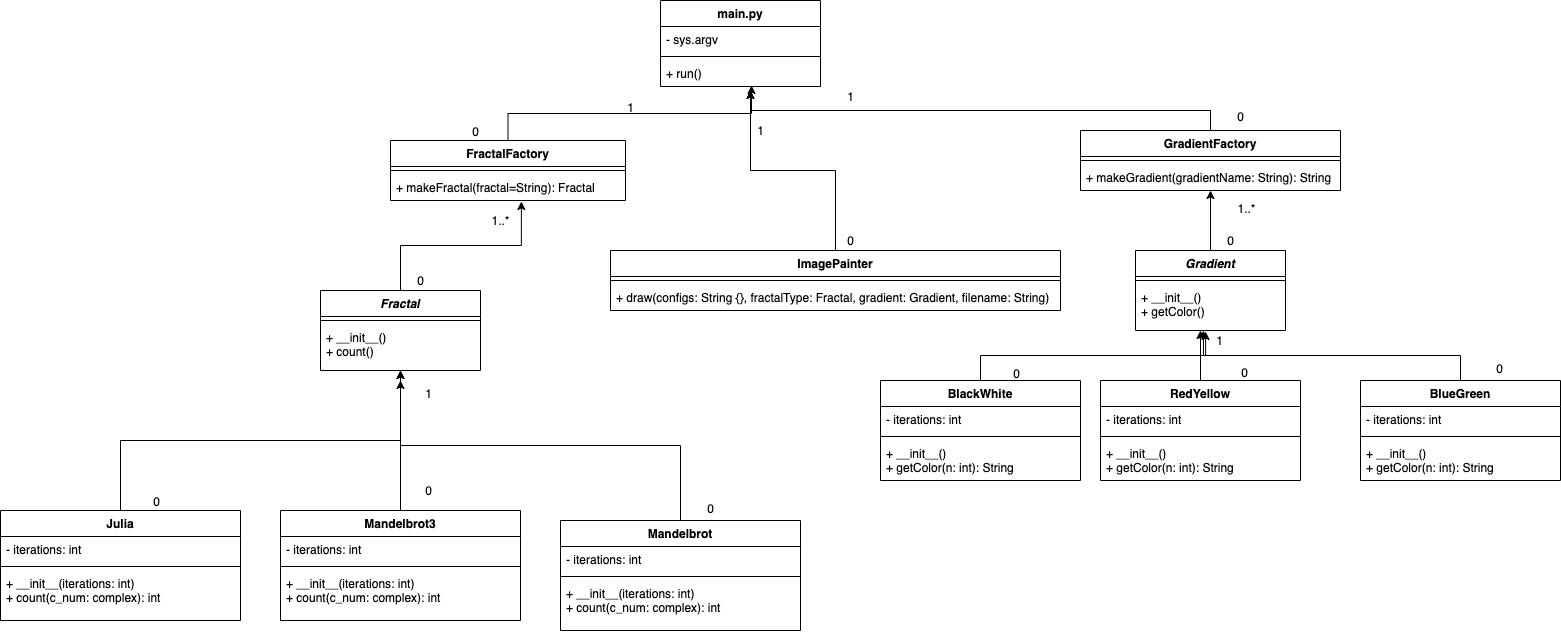

The diagram above was exported from draw.io. Its source (the exported page's mxGraphModel, read from the mxfile embedded in the PNG):
<mxGraphModel dx="2427" dy="878" grid="1" gridSize="10" guides="1" tooltips="1" connect="1" arrows="1" fold="1" page="1" pageScale="1" pageWidth="850" pageHeight="1100" math="0" shadow="0">
  <root>
    <mxCell id="0" />
    <mxCell id="1" parent="0" />
    <mxCell id="w2UT1grQn4sgX6oJgSmO-22" style="edgeStyle=orthogonalEdgeStyle;rounded=0;orthogonalLoop=1;jettySize=auto;html=1;exitX=0.5;exitY=0;exitDx=0;exitDy=0;entryX=0.5;entryY=1;entryDx=0;entryDy=0;" edge="1" parent="1" source="w2UT1grQn4sgX6oJgSmO-5" target="w2UT1grQn4sgX6oJgSmO-17">
      <mxGeometry relative="1" as="geometry" />
    </mxCell>
    <mxCell id="w2UT1grQn4sgX6oJgSmO-23" style="edgeStyle=orthogonalEdgeStyle;rounded=0;orthogonalLoop=1;jettySize=auto;html=1;exitX=0.5;exitY=0;exitDx=0;exitDy=0;" edge="1" parent="1" source="w2UT1grQn4sgX6oJgSmO-13">
      <mxGeometry relative="1" as="geometry">
        <mxPoint x="-360" y="420" as="targetPoint" />
      </mxGeometry>
    </mxCell>
    <mxCell id="w2UT1grQn4sgX6oJgSmO-24" style="edgeStyle=orthogonalEdgeStyle;rounded=0;orthogonalLoop=1;jettySize=auto;html=1;exitX=0.5;exitY=0;exitDx=0;exitDy=0;" edge="1" parent="1" source="w2UT1grQn4sgX6oJgSmO-9">
      <mxGeometry relative="1" as="geometry">
        <mxPoint x="-360" y="410" as="targetPoint" />
      </mxGeometry>
    </mxCell>
    <mxCell id="w2UT1grQn4sgX6oJgSmO-1" value="main.py" style="swimlane;fontStyle=1;align=center;verticalAlign=top;childLayout=stackLayout;horizontal=1;startSize=26;horizontalStack=0;resizeParent=1;resizeParentMax=0;resizeLast=0;collapsible=1;marginBottom=0;" vertex="1" parent="1">
      <mxGeometry x="-100" y="40" width="160" height="86" as="geometry" />
    </mxCell>
    <mxCell id="w2UT1grQn4sgX6oJgSmO-2" value="- sys.argv" style="text;strokeColor=none;fillColor=none;align=left;verticalAlign=top;spacingLeft=4;spacingRight=4;overflow=hidden;rotatable=0;points=[[0,0.5],[1,0.5]];portConstraint=eastwest;" vertex="1" parent="w2UT1grQn4sgX6oJgSmO-1">
      <mxGeometry y="26" width="160" height="26" as="geometry" />
    </mxCell>
    <mxCell id="w2UT1grQn4sgX6oJgSmO-3" value="" style="line;strokeWidth=1;fillColor=none;align=left;verticalAlign=middle;spacingTop=-1;spacingLeft=3;spacingRight=3;rotatable=0;labelPosition=right;points=[];portConstraint=eastwest;" vertex="1" parent="w2UT1grQn4sgX6oJgSmO-1">
      <mxGeometry y="52" width="160" height="8" as="geometry" />
    </mxCell>
    <mxCell id="w2UT1grQn4sgX6oJgSmO-4" value="+ run()" style="text;strokeColor=none;fillColor=none;align=left;verticalAlign=top;spacingLeft=4;spacingRight=4;overflow=hidden;rotatable=0;points=[[0,0.5],[1,0.5]];portConstraint=eastwest;" vertex="1" parent="w2UT1grQn4sgX6oJgSmO-1">
      <mxGeometry y="60" width="160" height="26" as="geometry" />
    </mxCell>
    <mxCell id="w2UT1grQn4sgX6oJgSmO-5" value="Julia" style="swimlane;fontStyle=1;align=center;verticalAlign=top;childLayout=stackLayout;horizontal=1;startSize=26;horizontalStack=0;resizeParent=1;resizeParentMax=0;resizeLast=0;collapsible=1;marginBottom=0;" vertex="1" parent="1">
      <mxGeometry x="-760" y="550" width="240" height="110" as="geometry" />
    </mxCell>
    <mxCell id="w2UT1grQn4sgX6oJgSmO-6" value="- iterations: int" style="text;strokeColor=none;fillColor=none;align=left;verticalAlign=top;spacingLeft=4;spacingRight=4;overflow=hidden;rotatable=0;points=[[0,0.5],[1,0.5]];portConstraint=eastwest;" vertex="1" parent="w2UT1grQn4sgX6oJgSmO-5">
      <mxGeometry y="26" width="240" height="26" as="geometry" />
    </mxCell>
    <mxCell id="w2UT1grQn4sgX6oJgSmO-7" value="" style="line;strokeWidth=1;fillColor=none;align=left;verticalAlign=middle;spacingTop=-1;spacingLeft=3;spacingRight=3;rotatable=0;labelPosition=right;points=[];portConstraint=eastwest;" vertex="1" parent="w2UT1grQn4sgX6oJgSmO-5">
      <mxGeometry y="52" width="240" height="8" as="geometry" />
    </mxCell>
    <mxCell id="w2UT1grQn4sgX6oJgSmO-8" value="+ __init__(iterations: int)&#10;+ count(c_num: complex): int" style="text;strokeColor=none;fillColor=none;align=left;verticalAlign=top;spacingLeft=4;spacingRight=4;overflow=hidden;rotatable=0;points=[[0,0.5],[1,0.5]];portConstraint=eastwest;" vertex="1" parent="w2UT1grQn4sgX6oJgSmO-5">
      <mxGeometry y="60" width="240" height="50" as="geometry" />
    </mxCell>
    <mxCell id="w2UT1grQn4sgX6oJgSmO-13" value="Mandelbrot3" style="swimlane;fontStyle=1;align=center;verticalAlign=top;childLayout=stackLayout;horizontal=1;startSize=26;horizontalStack=0;resizeParent=1;resizeParentMax=0;resizeLast=0;collapsible=1;marginBottom=0;" vertex="1" parent="1">
      <mxGeometry x="-480" y="550" width="240" height="110" as="geometry" />
    </mxCell>
    <mxCell id="w2UT1grQn4sgX6oJgSmO-14" value="- iterations: int" style="text;strokeColor=none;fillColor=none;align=left;verticalAlign=top;spacingLeft=4;spacingRight=4;overflow=hidden;rotatable=0;points=[[0,0.5],[1,0.5]];portConstraint=eastwest;" vertex="1" parent="w2UT1grQn4sgX6oJgSmO-13">
      <mxGeometry y="26" width="240" height="26" as="geometry" />
    </mxCell>
    <mxCell id="w2UT1grQn4sgX6oJgSmO-15" value="" style="line;strokeWidth=1;fillColor=none;align=left;verticalAlign=middle;spacingTop=-1;spacingLeft=3;spacingRight=3;rotatable=0;labelPosition=right;points=[];portConstraint=eastwest;" vertex="1" parent="w2UT1grQn4sgX6oJgSmO-13">
      <mxGeometry y="52" width="240" height="8" as="geometry" />
    </mxCell>
    <mxCell id="w2UT1grQn4sgX6oJgSmO-16" value="+ __init__(iterations: int)&#10;+ count(c_num: complex): int" style="text;strokeColor=none;fillColor=none;align=left;verticalAlign=top;spacingLeft=4;spacingRight=4;overflow=hidden;rotatable=0;points=[[0,0.5],[1,0.5]];portConstraint=eastwest;" vertex="1" parent="w2UT1grQn4sgX6oJgSmO-13">
      <mxGeometry y="60" width="240" height="50" as="geometry" />
    </mxCell>
    <mxCell id="w2UT1grQn4sgX6oJgSmO-9" value="Mandelbrot" style="swimlane;fontStyle=1;align=center;verticalAlign=top;childLayout=stackLayout;horizontal=1;startSize=26;horizontalStack=0;resizeParent=1;resizeParentMax=0;resizeLast=0;collapsible=1;marginBottom=0;" vertex="1" parent="1">
      <mxGeometry x="-200" y="560" width="240" height="110" as="geometry" />
    </mxCell>
    <mxCell id="w2UT1grQn4sgX6oJgSmO-10" value="- iterations: int" style="text;strokeColor=none;fillColor=none;align=left;verticalAlign=top;spacingLeft=4;spacingRight=4;overflow=hidden;rotatable=0;points=[[0,0.5],[1,0.5]];portConstraint=eastwest;" vertex="1" parent="w2UT1grQn4sgX6oJgSmO-9">
      <mxGeometry y="26" width="240" height="26" as="geometry" />
    </mxCell>
    <mxCell id="w2UT1grQn4sgX6oJgSmO-11" value="" style="line;strokeWidth=1;fillColor=none;align=left;verticalAlign=middle;spacingTop=-1;spacingLeft=3;spacingRight=3;rotatable=0;labelPosition=right;points=[];portConstraint=eastwest;" vertex="1" parent="w2UT1grQn4sgX6oJgSmO-9">
      <mxGeometry y="52" width="240" height="8" as="geometry" />
    </mxCell>
    <mxCell id="w2UT1grQn4sgX6oJgSmO-12" value="+ __init__(iterations: int)&#10;+ count(c_num: complex): int" style="text;strokeColor=none;fillColor=none;align=left;verticalAlign=top;spacingLeft=4;spacingRight=4;overflow=hidden;rotatable=0;points=[[0,0.5],[1,0.5]];portConstraint=eastwest;" vertex="1" parent="w2UT1grQn4sgX6oJgSmO-9">
      <mxGeometry y="60" width="240" height="50" as="geometry" />
    </mxCell>
    <mxCell id="w2UT1grQn4sgX6oJgSmO-30" style="edgeStyle=orthogonalEdgeStyle;rounded=0;orthogonalLoop=1;jettySize=auto;html=1;exitX=0.5;exitY=0;exitDx=0;exitDy=0;entryX=0.557;entryY=1.038;entryDx=0;entryDy=0;entryPerimeter=0;" edge="1" parent="1" source="w2UT1grQn4sgX6oJgSmO-17" target="w2UT1grQn4sgX6oJgSmO-28">
      <mxGeometry relative="1" as="geometry" />
    </mxCell>
    <mxCell id="w2UT1grQn4sgX6oJgSmO-17" value="Fractal" style="swimlane;fontStyle=3;align=center;verticalAlign=top;childLayout=stackLayout;horizontal=1;startSize=26;horizontalStack=0;resizeParent=1;resizeParentMax=0;resizeLast=0;collapsible=1;marginBottom=0;" vertex="1" parent="1">
      <mxGeometry x="-440" y="330" width="160" height="80" as="geometry" />
    </mxCell>
    <mxCell id="w2UT1grQn4sgX6oJgSmO-19" value="" style="line;strokeWidth=1;fillColor=none;align=left;verticalAlign=middle;spacingTop=-1;spacingLeft=3;spacingRight=3;rotatable=0;labelPosition=right;points=[];portConstraint=eastwest;" vertex="1" parent="w2UT1grQn4sgX6oJgSmO-17">
      <mxGeometry y="26" width="160" height="8" as="geometry" />
    </mxCell>
    <mxCell id="w2UT1grQn4sgX6oJgSmO-20" value="+ __init__()&#10;+ count()" style="text;strokeColor=none;fillColor=none;align=left;verticalAlign=top;spacingLeft=4;spacingRight=4;overflow=hidden;rotatable=0;points=[[0,0.5],[1,0.5]];portConstraint=eastwest;" vertex="1" parent="w2UT1grQn4sgX6oJgSmO-17">
      <mxGeometry y="34" width="160" height="46" as="geometry" />
    </mxCell>
    <mxCell id="w2UT1grQn4sgX6oJgSmO-31" style="edgeStyle=orthogonalEdgeStyle;rounded=0;orthogonalLoop=1;jettySize=auto;html=1;exitX=0.5;exitY=0;exitDx=0;exitDy=0;entryX=0.569;entryY=0.962;entryDx=0;entryDy=0;entryPerimeter=0;" edge="1" parent="1" source="w2UT1grQn4sgX6oJgSmO-25" target="w2UT1grQn4sgX6oJgSmO-4">
      <mxGeometry relative="1" as="geometry" />
    </mxCell>
    <mxCell id="w2UT1grQn4sgX6oJgSmO-25" value="FractalFactory" style="swimlane;fontStyle=1;align=center;verticalAlign=top;childLayout=stackLayout;horizontal=1;startSize=26;horizontalStack=0;resizeParent=1;resizeParentMax=0;resizeLast=0;collapsible=1;marginBottom=0;" vertex="1" parent="1">
      <mxGeometry x="-370" y="180" width="235" height="60" as="geometry" />
    </mxCell>
    <mxCell id="w2UT1grQn4sgX6oJgSmO-27" value="" style="line;strokeWidth=1;fillColor=none;align=left;verticalAlign=middle;spacingTop=-1;spacingLeft=3;spacingRight=3;rotatable=0;labelPosition=right;points=[];portConstraint=eastwest;" vertex="1" parent="w2UT1grQn4sgX6oJgSmO-25">
      <mxGeometry y="26" width="235" height="8" as="geometry" />
    </mxCell>
    <mxCell id="w2UT1grQn4sgX6oJgSmO-28" value="+ makeFractal(fractal=String): Fractal" style="text;strokeColor=none;fillColor=none;align=left;verticalAlign=top;spacingLeft=4;spacingRight=4;overflow=hidden;rotatable=0;points=[[0,0.5],[1,0.5]];portConstraint=eastwest;" vertex="1" parent="w2UT1grQn4sgX6oJgSmO-25">
      <mxGeometry y="34" width="235" height="26" as="geometry" />
    </mxCell>
    <mxCell id="w2UT1grQn4sgX6oJgSmO-41" style="edgeStyle=orthogonalEdgeStyle;rounded=0;orthogonalLoop=1;jettySize=auto;html=1;exitX=0.5;exitY=0;exitDx=0;exitDy=0;" edge="1" parent="1" source="w2UT1grQn4sgX6oJgSmO-32">
      <mxGeometry relative="1" as="geometry">
        <mxPoint x="-10" y="130" as="targetPoint" />
      </mxGeometry>
    </mxCell>
    <mxCell id="w2UT1grQn4sgX6oJgSmO-32" value="GradientFactory" style="swimlane;fontStyle=1;align=center;verticalAlign=top;childLayout=stackLayout;horizontal=1;startSize=26;horizontalStack=0;resizeParent=1;resizeParentMax=0;resizeLast=0;collapsible=1;marginBottom=0;" vertex="1" parent="1">
      <mxGeometry x="320" y="170" width="260" height="60" as="geometry" />
    </mxCell>
    <mxCell id="w2UT1grQn4sgX6oJgSmO-34" value="" style="line;strokeWidth=1;fillColor=none;align=left;verticalAlign=middle;spacingTop=-1;spacingLeft=3;spacingRight=3;rotatable=0;labelPosition=right;points=[];portConstraint=eastwest;" vertex="1" parent="w2UT1grQn4sgX6oJgSmO-32">
      <mxGeometry y="26" width="260" height="8" as="geometry" />
    </mxCell>
    <mxCell id="w2UT1grQn4sgX6oJgSmO-35" value="+ makeGradient(gradientName: String): String" style="text;strokeColor=none;fillColor=none;align=left;verticalAlign=top;spacingLeft=4;spacingRight=4;overflow=hidden;rotatable=0;points=[[0,0.5],[1,0.5]];portConstraint=eastwest;" vertex="1" parent="w2UT1grQn4sgX6oJgSmO-32">
      <mxGeometry y="34" width="260" height="26" as="geometry" />
    </mxCell>
    <mxCell id="w2UT1grQn4sgX6oJgSmO-42" style="edgeStyle=orthogonalEdgeStyle;rounded=0;orthogonalLoop=1;jettySize=auto;html=1;exitX=0.5;exitY=0;exitDx=0;exitDy=0;entryX=0.5;entryY=1;entryDx=0;entryDy=0;entryPerimeter=0;" edge="1" parent="1" source="w2UT1grQn4sgX6oJgSmO-37" target="w2UT1grQn4sgX6oJgSmO-35">
      <mxGeometry relative="1" as="geometry" />
    </mxCell>
    <mxCell id="w2UT1grQn4sgX6oJgSmO-37" value="Gradient" style="swimlane;fontStyle=3;align=center;verticalAlign=top;childLayout=stackLayout;horizontal=1;startSize=26;horizontalStack=0;resizeParent=1;resizeParentMax=0;resizeLast=0;collapsible=1;marginBottom=0;" vertex="1" parent="1">
      <mxGeometry x="375" y="290" width="150" height="80" as="geometry" />
    </mxCell>
    <mxCell id="w2UT1grQn4sgX6oJgSmO-39" value="" style="line;strokeWidth=1;fillColor=none;align=left;verticalAlign=middle;spacingTop=-1;spacingLeft=3;spacingRight=3;rotatable=0;labelPosition=right;points=[];portConstraint=eastwest;" vertex="1" parent="w2UT1grQn4sgX6oJgSmO-37">
      <mxGeometry y="26" width="150" height="8" as="geometry" />
    </mxCell>
    <mxCell id="w2UT1grQn4sgX6oJgSmO-40" value="+ __init__()&#10;+ getColor()" style="text;strokeColor=none;fillColor=none;align=left;verticalAlign=top;spacingLeft=4;spacingRight=4;overflow=hidden;rotatable=0;points=[[0,0.5],[1,0.5]];portConstraint=eastwest;" vertex="1" parent="w2UT1grQn4sgX6oJgSmO-37">
      <mxGeometry y="34" width="150" height="46" as="geometry" />
    </mxCell>
    <mxCell id="w2UT1grQn4sgX6oJgSmO-55" style="edgeStyle=orthogonalEdgeStyle;rounded=0;orthogonalLoop=1;jettySize=auto;html=1;exitX=0.5;exitY=0;exitDx=0;exitDy=0;entryX=0.467;entryY=1.022;entryDx=0;entryDy=0;entryPerimeter=0;" edge="1" parent="1" source="w2UT1grQn4sgX6oJgSmO-43" target="w2UT1grQn4sgX6oJgSmO-40">
      <mxGeometry relative="1" as="geometry" />
    </mxCell>
    <mxCell id="w2UT1grQn4sgX6oJgSmO-43" value="BlackWhite" style="swimlane;fontStyle=1;align=center;verticalAlign=top;childLayout=stackLayout;horizontal=1;startSize=26;horizontalStack=0;resizeParent=1;resizeParentMax=0;resizeLast=0;collapsible=1;marginBottom=0;" vertex="1" parent="1">
      <mxGeometry x="120" y="420" width="200" height="100" as="geometry" />
    </mxCell>
    <mxCell id="w2UT1grQn4sgX6oJgSmO-44" value="- iterations: int" style="text;strokeColor=none;fillColor=none;align=left;verticalAlign=top;spacingLeft=4;spacingRight=4;overflow=hidden;rotatable=0;points=[[0,0.5],[1,0.5]];portConstraint=eastwest;" vertex="1" parent="w2UT1grQn4sgX6oJgSmO-43">
      <mxGeometry y="26" width="200" height="26" as="geometry" />
    </mxCell>
    <mxCell id="w2UT1grQn4sgX6oJgSmO-45" value="" style="line;strokeWidth=1;fillColor=none;align=left;verticalAlign=middle;spacingTop=-1;spacingLeft=3;spacingRight=3;rotatable=0;labelPosition=right;points=[];portConstraint=eastwest;" vertex="1" parent="w2UT1grQn4sgX6oJgSmO-43">
      <mxGeometry y="52" width="200" height="8" as="geometry" />
    </mxCell>
    <mxCell id="w2UT1grQn4sgX6oJgSmO-46" value="+ __init__()&#10;+ getColor(n: int): String" style="text;strokeColor=none;fillColor=none;align=left;verticalAlign=top;spacingLeft=4;spacingRight=4;overflow=hidden;rotatable=0;points=[[0,0.5],[1,0.5]];portConstraint=eastwest;" vertex="1" parent="w2UT1grQn4sgX6oJgSmO-43">
      <mxGeometry y="60" width="200" height="40" as="geometry" />
    </mxCell>
    <mxCell id="w2UT1grQn4sgX6oJgSmO-56" style="edgeStyle=orthogonalEdgeStyle;rounded=0;orthogonalLoop=1;jettySize=auto;html=1;exitX=0.5;exitY=0;exitDx=0;exitDy=0;" edge="1" parent="1" source="w2UT1grQn4sgX6oJgSmO-47">
      <mxGeometry relative="1" as="geometry">
        <mxPoint x="440" y="370" as="targetPoint" />
      </mxGeometry>
    </mxCell>
    <mxCell id="w2UT1grQn4sgX6oJgSmO-47" value="RedYellow" style="swimlane;fontStyle=1;align=center;verticalAlign=top;childLayout=stackLayout;horizontal=1;startSize=26;horizontalStack=0;resizeParent=1;resizeParentMax=0;resizeLast=0;collapsible=1;marginBottom=0;" vertex="1" parent="1">
      <mxGeometry x="340" y="420" width="200" height="100" as="geometry" />
    </mxCell>
    <mxCell id="w2UT1grQn4sgX6oJgSmO-48" value="- iterations: int" style="text;strokeColor=none;fillColor=none;align=left;verticalAlign=top;spacingLeft=4;spacingRight=4;overflow=hidden;rotatable=0;points=[[0,0.5],[1,0.5]];portConstraint=eastwest;" vertex="1" parent="w2UT1grQn4sgX6oJgSmO-47">
      <mxGeometry y="26" width="200" height="26" as="geometry" />
    </mxCell>
    <mxCell id="w2UT1grQn4sgX6oJgSmO-49" value="" style="line;strokeWidth=1;fillColor=none;align=left;verticalAlign=middle;spacingTop=-1;spacingLeft=3;spacingRight=3;rotatable=0;labelPosition=right;points=[];portConstraint=eastwest;" vertex="1" parent="w2UT1grQn4sgX6oJgSmO-47">
      <mxGeometry y="52" width="200" height="8" as="geometry" />
    </mxCell>
    <mxCell id="w2UT1grQn4sgX6oJgSmO-50" value="+ __init__()&#10;+ getColor(n: int): String" style="text;strokeColor=none;fillColor=none;align=left;verticalAlign=top;spacingLeft=4;spacingRight=4;overflow=hidden;rotatable=0;points=[[0,0.5],[1,0.5]];portConstraint=eastwest;" vertex="1" parent="w2UT1grQn4sgX6oJgSmO-47">
      <mxGeometry y="60" width="200" height="40" as="geometry" />
    </mxCell>
    <mxCell id="w2UT1grQn4sgX6oJgSmO-57" style="edgeStyle=orthogonalEdgeStyle;rounded=0;orthogonalLoop=1;jettySize=auto;html=1;exitX=0.5;exitY=0;exitDx=0;exitDy=0;entryX=0.453;entryY=1;entryDx=0;entryDy=0;entryPerimeter=0;" edge="1" parent="1" source="w2UT1grQn4sgX6oJgSmO-51" target="w2UT1grQn4sgX6oJgSmO-40">
      <mxGeometry relative="1" as="geometry" />
    </mxCell>
    <mxCell id="w2UT1grQn4sgX6oJgSmO-51" value="BlueGreen" style="swimlane;fontStyle=1;align=center;verticalAlign=top;childLayout=stackLayout;horizontal=1;startSize=26;horizontalStack=0;resizeParent=1;resizeParentMax=0;resizeLast=0;collapsible=1;marginBottom=0;" vertex="1" parent="1">
      <mxGeometry x="600" y="420" width="200" height="100" as="geometry" />
    </mxCell>
    <mxCell id="w2UT1grQn4sgX6oJgSmO-52" value="- iterations: int" style="text;strokeColor=none;fillColor=none;align=left;verticalAlign=top;spacingLeft=4;spacingRight=4;overflow=hidden;rotatable=0;points=[[0,0.5],[1,0.5]];portConstraint=eastwest;" vertex="1" parent="w2UT1grQn4sgX6oJgSmO-51">
      <mxGeometry y="26" width="200" height="26" as="geometry" />
    </mxCell>
    <mxCell id="w2UT1grQn4sgX6oJgSmO-53" value="" style="line;strokeWidth=1;fillColor=none;align=left;verticalAlign=middle;spacingTop=-1;spacingLeft=3;spacingRight=3;rotatable=0;labelPosition=right;points=[];portConstraint=eastwest;" vertex="1" parent="w2UT1grQn4sgX6oJgSmO-51">
      <mxGeometry y="52" width="200" height="8" as="geometry" />
    </mxCell>
    <mxCell id="w2UT1grQn4sgX6oJgSmO-54" value="+ __init__()&#10;+ getColor(n: int): String" style="text;strokeColor=none;fillColor=none;align=left;verticalAlign=top;spacingLeft=4;spacingRight=4;overflow=hidden;rotatable=0;points=[[0,0.5],[1,0.5]];portConstraint=eastwest;" vertex="1" parent="w2UT1grQn4sgX6oJgSmO-51">
      <mxGeometry y="60" width="200" height="40" as="geometry" />
    </mxCell>
    <mxCell id="w2UT1grQn4sgX6oJgSmO-63" style="edgeStyle=orthogonalEdgeStyle;rounded=0;orthogonalLoop=1;jettySize=auto;html=1;exitX=0.5;exitY=0;exitDx=0;exitDy=0;" edge="1" parent="1" source="w2UT1grQn4sgX6oJgSmO-59">
      <mxGeometry relative="1" as="geometry">
        <mxPoint x="-10" y="130" as="targetPoint" />
      </mxGeometry>
    </mxCell>
    <mxCell id="w2UT1grQn4sgX6oJgSmO-64" value="0" style="text;html=1;align=center;verticalAlign=middle;resizable=0;points=[];autosize=1;" vertex="1" parent="1">
      <mxGeometry x="80" y="270" width="20" height="20" as="geometry" />
    </mxCell>
    <mxCell id="w2UT1grQn4sgX6oJgSmO-59" value="ImagePainter" style="swimlane;fontStyle=1;align=center;verticalAlign=top;childLayout=stackLayout;horizontal=1;startSize=26;horizontalStack=0;resizeParent=1;resizeParentMax=0;resizeLast=0;collapsible=1;marginBottom=0;" vertex="1" parent="1">
      <mxGeometry x="-150" y="290" width="450" height="60" as="geometry" />
    </mxCell>
    <mxCell id="w2UT1grQn4sgX6oJgSmO-61" value="" style="line;strokeWidth=1;fillColor=none;align=left;verticalAlign=middle;spacingTop=-1;spacingLeft=3;spacingRight=3;rotatable=0;labelPosition=right;points=[];portConstraint=eastwest;" vertex="1" parent="w2UT1grQn4sgX6oJgSmO-59">
      <mxGeometry y="26" width="450" height="8" as="geometry" />
    </mxCell>
    <mxCell id="w2UT1grQn4sgX6oJgSmO-62" value="+ draw(configs: String {}, fractalType: Fractal, gradient: Gradient, filename: String)" style="text;strokeColor=none;fillColor=none;align=left;verticalAlign=top;spacingLeft=4;spacingRight=4;overflow=hidden;rotatable=0;points=[[0,0.5],[1,0.5]];portConstraint=eastwest;" vertex="1" parent="w2UT1grQn4sgX6oJgSmO-59">
      <mxGeometry y="34" width="450" height="26" as="geometry" />
    </mxCell>
    <mxCell id="w2UT1grQn4sgX6oJgSmO-65" value="1" style="text;html=1;align=center;verticalAlign=middle;resizable=0;points=[];autosize=1;" vertex="1" parent="1">
      <mxGeometry x="-10" y="160" width="20" height="20" as="geometry" />
    </mxCell>
    <mxCell id="w2UT1grQn4sgX6oJgSmO-66" value="1" style="text;html=1;align=center;verticalAlign=middle;resizable=0;points=[];autosize=1;" vertex="1" parent="1">
      <mxGeometry x="80" y="126" width="20" height="20" as="geometry" />
    </mxCell>
    <mxCell id="w2UT1grQn4sgX6oJgSmO-67" value="0" style="text;html=1;align=center;verticalAlign=middle;resizable=0;points=[];autosize=1;" vertex="1" parent="1">
      <mxGeometry x="470" y="146" width="20" height="20" as="geometry" />
    </mxCell>
    <mxCell id="w2UT1grQn4sgX6oJgSmO-68" value="0" style="text;html=1;align=center;verticalAlign=middle;resizable=0;points=[];autosize=1;" vertex="1" parent="1">
      <mxGeometry x="-295" y="161" width="20" height="20" as="geometry" />
    </mxCell>
    <mxCell id="w2UT1grQn4sgX6oJgSmO-69" value="1" style="text;html=1;align=center;verticalAlign=middle;resizable=0;points=[];autosize=1;" vertex="1" parent="1">
      <mxGeometry x="-140" y="137" width="20" height="20" as="geometry" />
    </mxCell>
    <mxCell id="w2UT1grQn4sgX6oJgSmO-70" value="1..*" style="text;html=1;align=center;verticalAlign=middle;resizable=0;points=[];autosize=1;" vertex="1" parent="1">
      <mxGeometry x="-275" y="250" width="30" height="20" as="geometry" />
    </mxCell>
    <mxCell id="w2UT1grQn4sgX6oJgSmO-71" value="0" style="text;html=1;align=center;verticalAlign=middle;resizable=0;points=[];autosize=1;" vertex="1" parent="1">
      <mxGeometry x="-350" y="310" width="20" height="20" as="geometry" />
    </mxCell>
    <mxCell id="w2UT1grQn4sgX6oJgSmO-72" value="1" style="text;html=1;align=center;verticalAlign=middle;resizable=0;points=[];autosize=1;" vertex="1" parent="1">
      <mxGeometry x="-342" y="423" width="20" height="20" as="geometry" />
    </mxCell>
    <mxCell id="w2UT1grQn4sgX6oJgSmO-73" value="0" style="text;html=1;align=center;verticalAlign=middle;resizable=0;points=[];autosize=1;" vertex="1" parent="1">
      <mxGeometry x="-342" y="520" width="20" height="20" as="geometry" />
    </mxCell>
    <mxCell id="w2UT1grQn4sgX6oJgSmO-74" value="0" style="text;html=1;align=center;verticalAlign=middle;resizable=0;points=[];autosize=1;" vertex="1" parent="1">
      <mxGeometry x="-60" y="538" width="20" height="20" as="geometry" />
    </mxCell>
    <mxCell id="w2UT1grQn4sgX6oJgSmO-75" value="0" style="text;html=1;align=center;verticalAlign=middle;resizable=0;points=[];autosize=1;" vertex="1" parent="1">
      <mxGeometry x="-614" y="531" width="20" height="20" as="geometry" />
    </mxCell>
    <mxCell id="w2UT1grQn4sgX6oJgSmO-76" value="0" style="text;html=1;align=center;verticalAlign=middle;resizable=0;points=[];autosize=1;" vertex="1" parent="1">
      <mxGeometry x="729" y="398" width="20" height="20" as="geometry" />
    </mxCell>
    <mxCell id="w2UT1grQn4sgX6oJgSmO-77" value="0" style="text;html=1;align=center;verticalAlign=middle;resizable=0;points=[];autosize=1;" vertex="1" parent="1">
      <mxGeometry x="474" y="402" width="20" height="20" as="geometry" />
    </mxCell>
    <mxCell id="w2UT1grQn4sgX6oJgSmO-78" value="0" style="text;html=1;align=center;verticalAlign=middle;resizable=0;points=[];autosize=1;" vertex="1" parent="1">
      <mxGeometry x="246" y="403" width="20" height="20" as="geometry" />
    </mxCell>
    <mxCell id="w2UT1grQn4sgX6oJgSmO-79" value="1" style="text;html=1;align=center;verticalAlign=middle;resizable=0;points=[];autosize=1;" vertex="1" parent="1">
      <mxGeometry x="449" y="370" width="20" height="20" as="geometry" />
    </mxCell>
    <mxCell id="w2UT1grQn4sgX6oJgSmO-80" value="0" style="text;html=1;align=center;verticalAlign=middle;resizable=0;points=[];autosize=1;" vertex="1" parent="1">
      <mxGeometry x="460" y="270" width="20" height="20" as="geometry" />
    </mxCell>
    <mxCell id="w2UT1grQn4sgX6oJgSmO-81" value="1..*" style="text;html=1;align=center;verticalAlign=middle;resizable=0;points=[];autosize=1;" vertex="1" parent="1">
      <mxGeometry x="471" y="238" width="30" height="20" as="geometry" />
    </mxCell>
  </root>
</mxGraphModel>